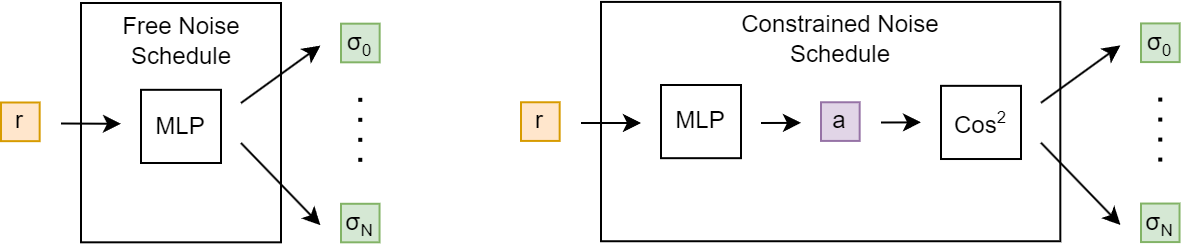

The diagram above was exported from draw.io. Its source (the exported page's mxGraphModel, read from the mxfile embedded in the PNG):
<mxGraphModel dx="947" dy="649" grid="1" gridSize="10" guides="1" tooltips="1" connect="1" arrows="1" fold="1" page="1" pageScale="1" pageWidth="1100" pageHeight="850" math="0" shadow="0">
  <root>
    <mxCell id="0" />
    <mxCell id="1" parent="0" />
    <mxCell id="79" value="" style="rounded=0;whiteSpace=wrap;html=1;" parent="1" vertex="1">
      <mxGeometry x="150" y="60" width="100" height="119.66" as="geometry" />
    </mxCell>
    <mxCell id="85" value="" style="endArrow=classic;html=1;" parent="1" edge="1">
      <mxGeometry width="50" height="50" relative="1" as="geometry">
        <mxPoint x="230" y="110" as="sourcePoint" />
        <mxPoint x="269.7" y="81.29999999999995" as="targetPoint" />
      </mxGeometry>
    </mxCell>
    <mxCell id="86" value="" style="endArrow=classic;html=1;" parent="1" edge="1">
      <mxGeometry width="50" height="50" relative="1" as="geometry">
        <mxPoint x="230" y="130" as="sourcePoint" />
        <mxPoint x="269.7" y="171.09000000000015" as="targetPoint" />
      </mxGeometry>
    </mxCell>
    <mxCell id="89" value="σ&lt;span style=&quot;font-size: 10px;&quot;&gt;&lt;sub&gt;0&lt;/sub&gt;&lt;/span&gt;" style="whiteSpace=wrap;html=1;aspect=fixed;fillColor=#d5e8d4;strokeColor=#82b366;" parent="1" vertex="1">
      <mxGeometry x="280" y="70.32999999999998" width="19.33" height="19.33" as="geometry" />
    </mxCell>
    <mxCell id="90" value="&lt;span style=&quot;color: rgb(0, 0, 0);&quot;&gt;σ&lt;/span&gt;&lt;span style=&quot;font-size: 10px; color: rgb(0, 0, 0);&quot;&gt;&lt;sub&gt;N&lt;/sub&gt;&lt;/span&gt;" style="whiteSpace=wrap;html=1;aspect=fixed;fillColor=#d5e8d4;strokeColor=#82b366;" parent="1" vertex="1">
      <mxGeometry x="280" y="160.39000000000001" width="19.27" height="19.27" as="geometry" />
    </mxCell>
    <mxCell id="92" value="" style="line;strokeWidth=2;direction=south;html=1;dashed=1;dashPattern=1 4;" parent="1" vertex="1">
      <mxGeometry x="284.64" y="107.41000000000003" width="10" height="36" as="geometry" />
    </mxCell>
    <mxCell id="97" value="MLP" style="rounded=0;whiteSpace=wrap;html=1;" parent="1" vertex="1">
      <mxGeometry x="180" y="103.41" width="40" height="36.59" as="geometry" />
    </mxCell>
    <mxCell id="98" value="Free Noise Schedule" style="text;html=1;strokeColor=none;fillColor=none;align=center;verticalAlign=middle;whiteSpace=wrap;rounded=0;" parent="1" vertex="1">
      <mxGeometry x="162.5" y="67.55999999999997" width="75" height="22.1" as="geometry" />
    </mxCell>
    <mxCell id="102" value="&lt;font color=&quot;#000000&quot;&gt;r&lt;/font&gt;" style="whiteSpace=wrap;html=1;aspect=fixed;fillColor=#ffe6cc;strokeColor=#d79b00;" parent="1" vertex="1">
      <mxGeometry x="110" y="109.74999999999994" width="19.33" height="19.33" as="geometry" />
    </mxCell>
    <mxCell id="104" value="" style="endArrow=classic;html=1;exitX=1;exitY=0.5;exitDx=0;exitDy=0;" edge="1" parent="1">
      <mxGeometry width="50" height="50" relative="1" as="geometry">
        <mxPoint x="140.0000000000001" y="120.24999999999994" as="sourcePoint" />
        <mxPoint x="170" y="120.4" as="targetPoint" />
      </mxGeometry>
    </mxCell>
    <mxCell id="105" value="" style="rounded=0;whiteSpace=wrap;html=1;" vertex="1" parent="1">
      <mxGeometry x="410" y="59.46" width="229.66" height="119.66" as="geometry" />
    </mxCell>
    <mxCell id="106" value="" style="endArrow=classic;html=1;" edge="1" parent="1">
      <mxGeometry width="50" height="50" relative="1" as="geometry">
        <mxPoint x="630" y="109.88" as="sourcePoint" />
        <mxPoint x="669.7" y="81.17999999999995" as="targetPoint" />
      </mxGeometry>
    </mxCell>
    <mxCell id="107" value="" style="endArrow=classic;html=1;" edge="1" parent="1">
      <mxGeometry width="50" height="50" relative="1" as="geometry">
        <mxPoint x="630" y="129.88" as="sourcePoint" />
        <mxPoint x="669.7" y="170.97000000000014" as="targetPoint" />
      </mxGeometry>
    </mxCell>
    <mxCell id="108" value="σ&lt;span style=&quot;font-size: 10px;&quot;&gt;&lt;sub&gt;0&lt;/sub&gt;&lt;/span&gt;" style="whiteSpace=wrap;html=1;aspect=fixed;fillColor=#d5e8d4;strokeColor=#82b366;" vertex="1" parent="1">
      <mxGeometry x="680" y="70.20999999999998" width="19.33" height="19.33" as="geometry" />
    </mxCell>
    <mxCell id="109" value="&lt;span style=&quot;color: rgb(0, 0, 0);&quot;&gt;σ&lt;/span&gt;&lt;span style=&quot;font-size: 10px; color: rgb(0, 0, 0);&quot;&gt;&lt;sub&gt;N&lt;/sub&gt;&lt;/span&gt;" style="whiteSpace=wrap;html=1;aspect=fixed;fillColor=#d5e8d4;strokeColor=#82b366;" vertex="1" parent="1">
      <mxGeometry x="680" y="160.27" width="19.27" height="19.27" as="geometry" />
    </mxCell>
    <mxCell id="110" value="" style="line;strokeWidth=2;direction=south;html=1;dashed=1;dashPattern=1 4;" vertex="1" parent="1">
      <mxGeometry x="684.64" y="107.29000000000002" width="10" height="36" as="geometry" />
    </mxCell>
    <mxCell id="111" value="MLP" style="rounded=0;whiteSpace=wrap;html=1;" vertex="1" parent="1">
      <mxGeometry x="440" y="101" width="40" height="36.59" as="geometry" />
    </mxCell>
    <mxCell id="112" value="Constrained Noise Schedule" style="text;html=1;strokeColor=none;fillColor=none;align=center;verticalAlign=middle;whiteSpace=wrap;rounded=0;" vertex="1" parent="1">
      <mxGeometry x="455.91" y="67.44" width="147.5" height="22.1" as="geometry" />
    </mxCell>
    <mxCell id="113" value="&lt;font color=&quot;#000000&quot;&gt;r&lt;/font&gt;" style="whiteSpace=wrap;html=1;aspect=fixed;fillColor=#ffe6cc;strokeColor=#d79b00;" vertex="1" parent="1">
      <mxGeometry x="370" y="109.62999999999994" width="19.33" height="19.33" as="geometry" />
    </mxCell>
    <mxCell id="114" value="" style="endArrow=classic;html=1;" edge="1" parent="1">
      <mxGeometry width="50" height="50" relative="1" as="geometry">
        <mxPoint x="400" y="120" as="sourcePoint" />
        <mxPoint x="430" y="120" as="targetPoint" />
      </mxGeometry>
    </mxCell>
    <mxCell id="115" value="" style="endArrow=classic;html=1;" edge="1" parent="1">
      <mxGeometry width="50" height="50" relative="1" as="geometry">
        <mxPoint x="490" y="120" as="sourcePoint" />
        <mxPoint x="510" y="119.94" as="targetPoint" />
      </mxGeometry>
    </mxCell>
    <mxCell id="116" value="a" style="whiteSpace=wrap;html=1;aspect=fixed;fillColor=#e1d5e7;strokeColor=#9673a6;" vertex="1" parent="1">
      <mxGeometry x="520" y="109.62999999999998" width="19.33" height="19.33" as="geometry" />
    </mxCell>
    <mxCell id="117" value="Cos&lt;span style=&quot;font-size: 10px;&quot;&gt;&lt;sup&gt;2&lt;/sup&gt;&lt;/span&gt;" style="rounded=0;whiteSpace=wrap;html=1;" vertex="1" parent="1">
      <mxGeometry x="580" y="101.41999999999999" width="40" height="36.59" as="geometry" />
    </mxCell>
    <mxCell id="118" value="" style="endArrow=classic;html=1;" edge="1" parent="1">
      <mxGeometry width="50" height="50" relative="1" as="geometry">
        <mxPoint x="550" y="119.75" as="sourcePoint" />
        <mxPoint x="570" y="119.69" as="targetPoint" />
      </mxGeometry>
    </mxCell>
  </root>
</mxGraphModel>